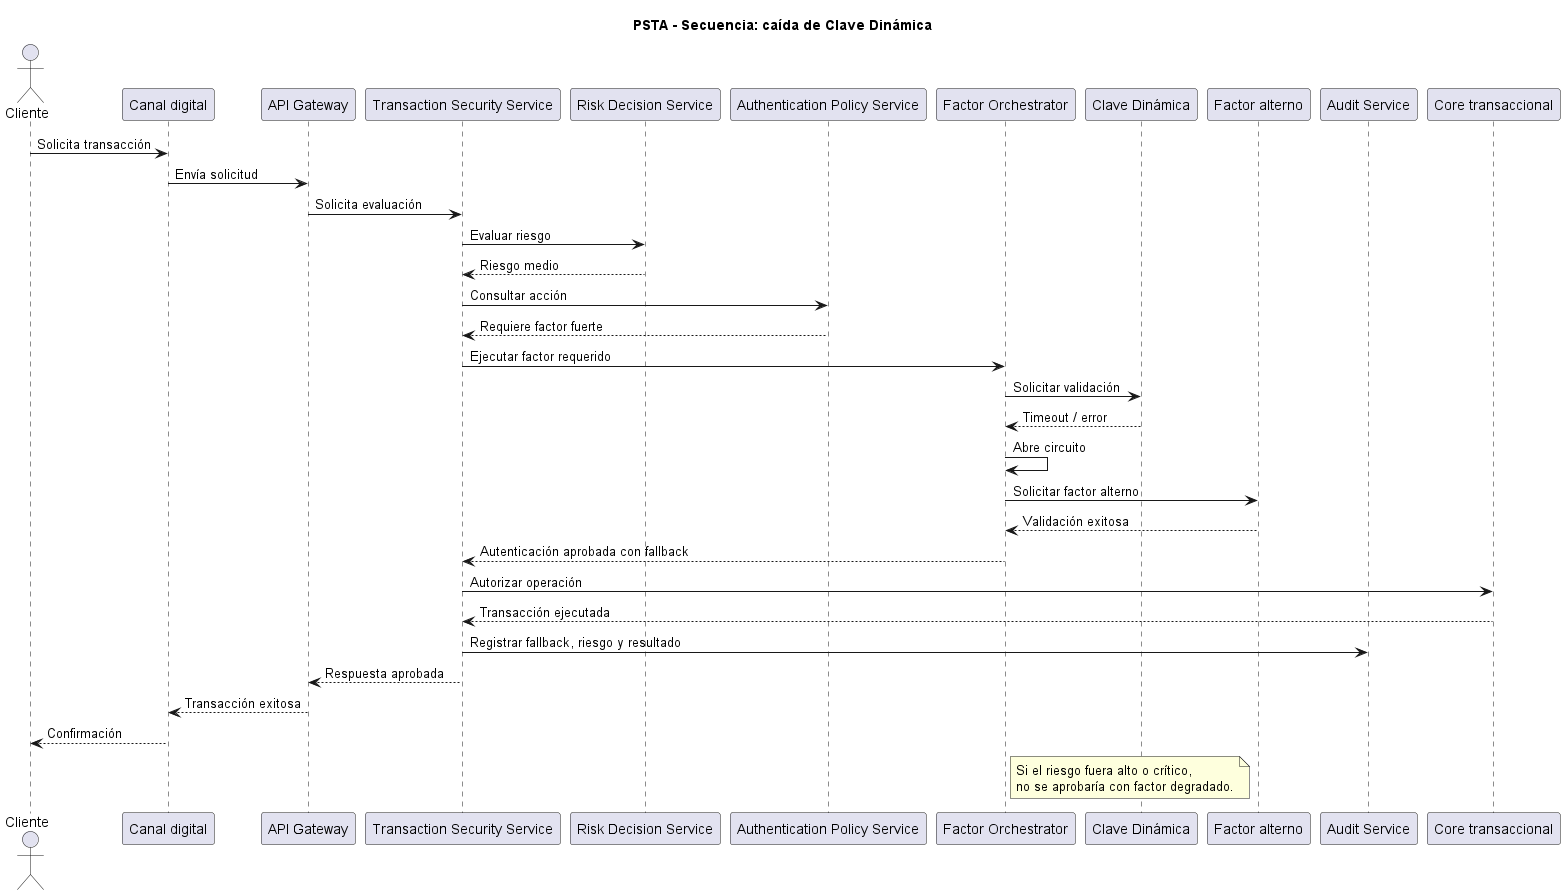

The diagram above was rendered by PlantUML. Its source (embedded in the PNG):
@startuml sequence-dynamic-key-outage

title PSTA - Secuencia: caída de Clave Dinámica

actor Cliente
participant "Canal digital" as Canal
participant "API Gateway" as Gateway
participant "Transaction Security Service" as Tx
participant "Risk Decision Service" as Risk
participant "Authentication Policy Service" as Policy
participant "Factor Orchestrator" as Factor
participant "Clave Dinámica" as DynamicKey
participant "Factor alterno" as Fallback
participant "Audit Service" as Audit
participant "Core transaccional" as Core

Cliente -> Canal: Solicita transacción
Canal -> Gateway: Envía solicitud
Gateway -> Tx: Solicita evaluación

Tx -> Risk: Evaluar riesgo
Risk --> Tx: Riesgo medio

Tx -> Policy: Consultar acción
Policy --> Tx: Requiere factor fuerte

Tx -> Factor: Ejecutar factor requerido
Factor -> DynamicKey: Solicitar validación

DynamicKey --> Factor: Timeout / error
Factor -> Factor: Abre circuito

Factor -> Fallback: Solicitar factor alterno
Fallback --> Factor: Validación exitosa

Factor --> Tx: Autenticación aprobada con fallback
Tx -> Core: Autorizar operación
Core --> Tx: Transacción ejecutada

Tx -> Audit: Registrar fallback, riesgo y resultado
Tx --> Gateway: Respuesta aprobada
Gateway --> Canal: Transacción exitosa
Canal --> Cliente: Confirmación

note right of Factor
Si el riesgo fuera alto o crítico,
no se aprobaría con factor degradado.
end note

@enduml